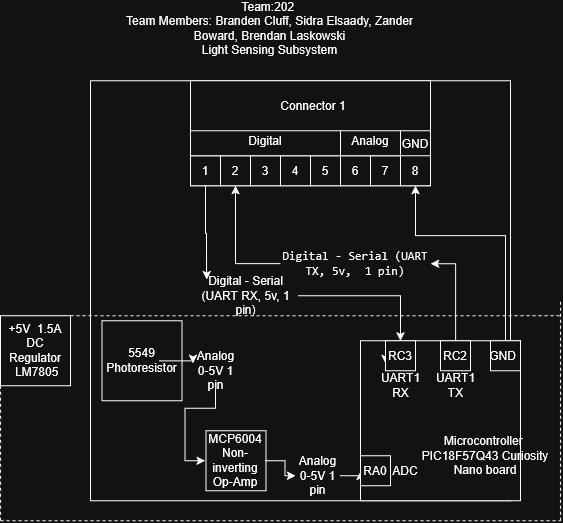

The diagram above was exported from draw.io. Its source (the exported page's mxGraphModel, read from the mxfile embedded in the PNG):
<mxGraphModel dx="981" dy="536" grid="1" gridSize="10" guides="1" tooltips="1" connect="1" arrows="1" fold="1" page="1" pageScale="1" pageWidth="850" pageHeight="1100" math="0" shadow="0">
  <root>
    <mxCell id="0" />
    <mxCell id="1" parent="0" />
    <mxCell id="iQMP8YfE48k43jGBCNu3-65" parent="1" style="rounded=0;whiteSpace=wrap;html=1;strokeWidth=0;" value="" vertex="1">
      <mxGeometry height="205" width="560" x="130" y="425" as="geometry" />
    </mxCell>
    <mxCell id="iQMP8YfE48k43jGBCNu3-1" parent="1" style="whiteSpace=wrap;html=1;aspect=fixed;" value="" vertex="1">
      <mxGeometry height="420" width="420" x="220" y="190" as="geometry" />
    </mxCell>
    <mxCell id="iQMP8YfE48k43jGBCNu3-2" parent="1" style="rounded=0;whiteSpace=wrap;html=1;direction=east;" value="" vertex="1">
      <mxGeometry height="60" width="240" x="320" y="235" as="geometry" />
    </mxCell>
    <mxCell id="iQMP8YfE48k43jGBCNu3-3" parent="1" style="whiteSpace=wrap;html=1;aspect=fixed;direction=east;" value="" vertex="1">
      <mxGeometry height="30" width="30" x="320" y="265" as="geometry" />
    </mxCell>
    <mxCell id="iQMP8YfE48k43jGBCNu3-4" parent="1" style="whiteSpace=wrap;html=1;aspect=fixed;direction=east;" value="" vertex="1">
      <mxGeometry height="30" width="30" x="350" y="265" as="geometry" />
    </mxCell>
    <mxCell id="iQMP8YfE48k43jGBCNu3-5" parent="1" style="whiteSpace=wrap;html=1;aspect=fixed;direction=east;" value="" vertex="1">
      <mxGeometry height="30" width="30" x="380" y="265" as="geometry" />
    </mxCell>
    <mxCell id="iQMP8YfE48k43jGBCNu3-6" parent="1" style="whiteSpace=wrap;html=1;aspect=fixed;direction=east;" value="" vertex="1">
      <mxGeometry height="30" width="30" x="410" y="265" as="geometry" />
    </mxCell>
    <mxCell id="iQMP8YfE48k43jGBCNu3-7" parent="1" style="whiteSpace=wrap;html=1;aspect=fixed;direction=east;" value="" vertex="1">
      <mxGeometry height="30" width="30" x="440" y="265" as="geometry" />
    </mxCell>
    <mxCell id="iQMP8YfE48k43jGBCNu3-8" parent="1" style="whiteSpace=wrap;html=1;aspect=fixed;direction=east;" value="" vertex="1">
      <mxGeometry height="30" width="30" x="470" y="265" as="geometry" />
    </mxCell>
    <mxCell id="iQMP8YfE48k43jGBCNu3-9" parent="1" style="whiteSpace=wrap;html=1;aspect=fixed;direction=east;" value="" vertex="1">
      <mxGeometry height="30" width="30" x="500" y="265" as="geometry" />
    </mxCell>
    <mxCell id="iQMP8YfE48k43jGBCNu3-10" parent="1" style="whiteSpace=wrap;html=1;aspect=fixed;direction=east;" value="" vertex="1">
      <mxGeometry height="30" width="30" x="530" y="265" as="geometry" />
    </mxCell>
    <mxCell id="iQMP8YfE48k43jGBCNu3-11" edge="1" parent="1" source="iQMP8YfE48k43jGBCNu3-57" style="edgeStyle=orthogonalEdgeStyle;rounded=0;orthogonalLoop=1;jettySize=auto;html=1;entryX=0.5;entryY=0;entryDx=0;entryDy=0;" target="iQMP8YfE48k43jGBCNu3-44">
      <mxGeometry relative="1" as="geometry">
        <Array as="points">
          <mxPoint x="530" y="405" />
        </Array>
      </mxGeometry>
    </mxCell>
    <mxCell id="iQMP8YfE48k43jGBCNu3-12" parent="1" style="text;html=1;whiteSpace=wrap;strokeColor=none;fillColor=none;align=center;verticalAlign=middle;rounded=0;direction=east;" value="1" vertex="1">
      <mxGeometry height="30" width="30" x="320" y="265" as="geometry" />
    </mxCell>
    <mxCell id="iQMP8YfE48k43jGBCNu3-13" parent="1" style="text;html=1;whiteSpace=wrap;strokeColor=none;fillColor=none;align=center;verticalAlign=middle;rounded=0;direction=east;" value="2" vertex="1">
      <mxGeometry height="30" width="30" x="350" y="265" as="geometry" />
    </mxCell>
    <mxCell id="iQMP8YfE48k43jGBCNu3-14" parent="1" style="text;html=1;whiteSpace=wrap;strokeColor=none;fillColor=none;align=center;verticalAlign=middle;rounded=0;direction=east;" value="3" vertex="1">
      <mxGeometry height="30" width="30" x="380" y="265" as="geometry" />
    </mxCell>
    <mxCell id="iQMP8YfE48k43jGBCNu3-15" parent="1" style="text;html=1;whiteSpace=wrap;strokeColor=none;fillColor=none;align=center;verticalAlign=middle;rounded=0;direction=east;" value="4" vertex="1">
      <mxGeometry height="30" width="30" x="410" y="265" as="geometry" />
    </mxCell>
    <mxCell id="iQMP8YfE48k43jGBCNu3-16" parent="1" style="text;html=1;whiteSpace=wrap;strokeColor=none;fillColor=none;align=center;verticalAlign=middle;rounded=0;direction=east;" value="5" vertex="1">
      <mxGeometry height="30" width="30" x="440" y="265" as="geometry" />
    </mxCell>
    <mxCell id="iQMP8YfE48k43jGBCNu3-17" parent="1" style="text;html=1;whiteSpace=wrap;strokeColor=none;fillColor=none;align=center;verticalAlign=middle;rounded=0;direction=east;" value="6" vertex="1">
      <mxGeometry height="30" width="30" x="470" y="265" as="geometry" />
    </mxCell>
    <mxCell id="iQMP8YfE48k43jGBCNu3-18" parent="1" style="text;html=1;whiteSpace=wrap;strokeColor=none;fillColor=none;align=center;verticalAlign=middle;rounded=0;direction=east;" value="7" vertex="1">
      <mxGeometry height="30" width="30" x="500" y="265" as="geometry" />
    </mxCell>
    <mxCell id="iQMP8YfE48k43jGBCNu3-19" parent="1" style="text;html=1;whiteSpace=wrap;strokeColor=none;fillColor=none;align=center;verticalAlign=middle;rounded=0;direction=east;" value="8" vertex="1">
      <mxGeometry height="30" width="30" x="530" y="265" as="geometry" />
    </mxCell>
    <mxCell id="iQMP8YfE48k43jGBCNu3-20" parent="1" style="rounded=0;whiteSpace=wrap;html=1;direction=east;" value="" vertex="1">
      <mxGeometry height="30" width="150" x="320" y="235" as="geometry" />
    </mxCell>
    <mxCell id="iQMP8YfE48k43jGBCNu3-21" parent="1" style="text;html=1;whiteSpace=wrap;strokeColor=none;fillColor=none;align=center;verticalAlign=middle;rounded=0;direction=east;" value="Digital" vertex="1">
      <mxGeometry height="30" width="150" x="320" y="235" as="geometry" />
    </mxCell>
    <mxCell id="iQMP8YfE48k43jGBCNu3-22" parent="1" style="rounded=0;whiteSpace=wrap;html=1;direction=east;" value="" vertex="1">
      <mxGeometry height="30" width="60" x="470" y="235" as="geometry" />
    </mxCell>
    <mxCell id="iQMP8YfE48k43jGBCNu3-23" parent="1" style="text;html=1;whiteSpace=wrap;strokeColor=none;fillColor=none;align=center;verticalAlign=middle;rounded=0;direction=east;" value="Analog" vertex="1">
      <mxGeometry height="30" width="60" x="470" y="235" as="geometry" />
    </mxCell>
    <mxCell id="iQMP8YfE48k43jGBCNu3-24" parent="1" style="text;html=1;whiteSpace=wrap;strokeColor=none;fillColor=none;align=center;verticalAlign=middle;rounded=0;" value="&lt;div&gt;Team:202&amp;nbsp;&lt;/div&gt;&lt;div&gt;Team Members: Branden Cluff, Sidra Elsaady, Zander Boward, Brendan Laskowski&lt;/div&gt;&lt;div&gt;Light Sensing Subsystem&lt;/div&gt;&lt;div&gt;&lt;br&gt;&lt;/div&gt;" vertex="1">
      <mxGeometry height="70" width="327" x="235.5" y="110" as="geometry" />
    </mxCell>
    <mxCell id="iQMP8YfE48k43jGBCNu3-25" parent="1" style="rounded=0;whiteSpace=wrap;html=1;" value="" vertex="1">
      <mxGeometry height="50" width="240" x="320" y="190" as="geometry" />
    </mxCell>
    <mxCell id="iQMP8YfE48k43jGBCNu3-26" parent="1" style="text;html=1;whiteSpace=wrap;strokeColor=none;fillColor=none;align=center;verticalAlign=middle;rounded=0;" value="Connector 1" vertex="1">
      <mxGeometry height="40" width="240" x="322.5" y="195" as="geometry" />
    </mxCell>
    <mxCell id="iQMP8YfE48k43jGBCNu3-27" parent="1" style="whiteSpace=wrap;html=1;aspect=fixed;" value="" vertex="1">
      <mxGeometry height="160" width="160" x="490" y="450" as="geometry" />
    </mxCell>
    <mxCell id="iQMP8YfE48k43jGBCNu3-28" parent="1" style="text;html=1;whiteSpace=wrap;strokeColor=none;fillColor=none;align=center;verticalAlign=middle;rounded=0;" value="&lt;br&gt;Microcontroller&amp;nbsp; PIC18F57Q43&amp;nbsp;&lt;span&gt;Curiosity Nano board&lt;/span&gt;&lt;div&gt;&lt;br&gt;&lt;/div&gt;" vertex="1">
      <mxGeometry height="80" width="70" x="580" y="525" as="geometry" />
    </mxCell>
    <mxCell id="iQMP8YfE48k43jGBCNu3-29" parent="1" style="whiteSpace=wrap;html=1;aspect=fixed;" value="" vertex="1">
      <mxGeometry height="80" width="80" x="231.5" y="430" as="geometry" />
    </mxCell>
    <mxCell id="iQMP8YfE48k43jGBCNu3-30" edge="1" parent="1" source="iQMP8YfE48k43jGBCNu3-50" style="edgeStyle=orthogonalEdgeStyle;rounded=0;orthogonalLoop=1;jettySize=auto;html=1;entryX=0;entryY=0.5;entryDx=0;entryDy=0;" target="iQMP8YfE48k43jGBCNu3-34">
      <mxGeometry relative="1" as="geometry" />
    </mxCell>
    <mxCell id="iQMP8YfE48k43jGBCNu3-31" parent="1" style="text;html=1;whiteSpace=wrap;strokeColor=none;fillColor=none;align=center;verticalAlign=middle;rounded=0;" value="5549 Photoresistor" vertex="1">
      <mxGeometry height="40" width="35" x="254" y="450" as="geometry" />
    </mxCell>
    <mxCell id="iQMP8YfE48k43jGBCNu3-32" parent="1" style="whiteSpace=wrap;html=1;aspect=fixed;" value="" vertex="1">
      <mxGeometry height="60" width="60" x="335.5" y="540" as="geometry" />
    </mxCell>
    <mxCell id="iQMP8YfE48k43jGBCNu3-33" edge="1" parent="1" source="iQMP8YfE48k43jGBCNu3-52" style="edgeStyle=orthogonalEdgeStyle;rounded=0;orthogonalLoop=1;jettySize=auto;html=1;entryX=0.001;entryY=0.817;entryDx=0;entryDy=0;entryPerimeter=0;" target="iQMP8YfE48k43jGBCNu3-27" value="">
      <mxGeometry relative="1" as="geometry" />
    </mxCell>
    <mxCell id="iQMP8YfE48k43jGBCNu3-34" parent="1" style="text;html=1;whiteSpace=wrap;strokeColor=none;fillColor=none;align=center;verticalAlign=middle;rounded=0;" value="MCP6004 Non-inverting Op-Amp" vertex="1">
      <mxGeometry height="60" width="60" x="334.5" y="540" as="geometry" />
    </mxCell>
    <mxCell id="iQMP8YfE48k43jGBCNu3-35" parent="1" style="whiteSpace=wrap;html=1;aspect=fixed;" value="" vertex="1">
      <mxGeometry height="30" width="30" x="490" y="565" as="geometry" />
    </mxCell>
    <mxCell id="iQMP8YfE48k43jGBCNu3-36" parent="1" style="text;html=1;whiteSpace=wrap;strokeColor=none;fillColor=none;align=center;verticalAlign=middle;rounded=0;" value="RA0" vertex="1">
      <mxGeometry height="20" width="20" x="495" y="570" as="geometry" />
    </mxCell>
    <mxCell id="iQMP8YfE48k43jGBCNu3-37" parent="1" style="text;html=1;whiteSpace=wrap;strokeColor=none;fillColor=none;align=center;verticalAlign=middle;rounded=0;" value="GND" vertex="1">
      <mxGeometry height="20" width="30" x="530" y="243" as="geometry" />
    </mxCell>
    <mxCell id="iQMP8YfE48k43jGBCNu3-38" edge="1" parent="1" source="iQMP8YfE48k43jGBCNu3-39" style="edgeStyle=orthogonalEdgeStyle;rounded=0;orthogonalLoop=1;jettySize=auto;html=1;exitX=0.5;exitY=0;exitDx=0;exitDy=0;entryX=0.5;entryY=1;entryDx=0;entryDy=0;" target="iQMP8YfE48k43jGBCNu3-19">
      <mxGeometry relative="1" as="geometry">
        <Array as="points">
          <mxPoint x="635" y="345" />
          <mxPoint x="545" y="345" />
        </Array>
      </mxGeometry>
    </mxCell>
    <mxCell id="iQMP8YfE48k43jGBCNu3-39" parent="1" style="whiteSpace=wrap;html=1;aspect=fixed;" value="" vertex="1">
      <mxGeometry height="30" width="30" x="620" y="450" as="geometry" />
    </mxCell>
    <mxCell id="iQMP8YfE48k43jGBCNu3-40" edge="1" parent="1" source="iQMP8YfE48k43jGBCNu3-54" style="edgeStyle=orthogonalEdgeStyle;rounded=0;orthogonalLoop=1;jettySize=auto;html=1;entryX=0.5;entryY=1;entryDx=0;entryDy=0;" target="iQMP8YfE48k43jGBCNu3-13">
      <mxGeometry relative="1" as="geometry" />
    </mxCell>
    <mxCell id="iQMP8YfE48k43jGBCNu3-41" parent="1" style="whiteSpace=wrap;html=1;aspect=fixed;" value="" vertex="1">
      <mxGeometry height="30" width="30" x="570" y="450" as="geometry" />
    </mxCell>
    <mxCell id="iQMP8YfE48k43jGBCNu3-42" edge="1" parent="1" source="iQMP8YfE48k43jGBCNu3-43" style="edgeStyle=orthogonalEdgeStyle;rounded=0;orthogonalLoop=1;jettySize=auto;html=1;exitX=1;exitY=0.5;exitDx=0;exitDy=0;entryX=0;entryY=0.75;entryDx=0;entryDy=0;" target="iQMP8YfE48k43jGBCNu3-44">
      <mxGeometry relative="1" as="geometry" />
    </mxCell>
    <mxCell id="iQMP8YfE48k43jGBCNu3-43" parent="1" style="whiteSpace=wrap;html=1;aspect=fixed;" value="" vertex="1">
      <mxGeometry height="30" width="30" x="515" y="450" as="geometry" />
    </mxCell>
    <mxCell id="iQMP8YfE48k43jGBCNu3-44" parent="1" style="text;html=1;whiteSpace=wrap;strokeColor=none;fillColor=none;align=center;verticalAlign=middle;rounded=0;" value="RC3" vertex="1">
      <mxGeometry height="30" width="30" x="515" y="450" as="geometry" />
    </mxCell>
    <mxCell id="iQMP8YfE48k43jGBCNu3-45" parent="1" style="text;html=1;whiteSpace=wrap;strokeColor=none;fillColor=none;align=center;verticalAlign=middle;rounded=0;" value="GND" vertex="1">
      <mxGeometry height="30" width="35" x="615" y="450" as="geometry" />
    </mxCell>
    <mxCell id="iQMP8YfE48k43jGBCNu3-46" parent="1" style="text;html=1;whiteSpace=wrap;strokeColor=none;fillColor=none;align=center;verticalAlign=middle;rounded=0;" value="RC2" vertex="1">
      <mxGeometry height="30" width="30" x="570" y="450" as="geometry" />
    </mxCell>
    <mxCell id="iQMP8YfE48k43jGBCNu3-47" parent="1" style="text;html=1;whiteSpace=wrap;strokeColor=none;fillColor=none;align=center;verticalAlign=middle;rounded=0;" value="&lt;div&gt;UART1&lt;/div&gt;&lt;div&gt;RX&lt;/div&gt;" vertex="1">
      <mxGeometry height="30" width="45" x="507.5" y="480" as="geometry" />
    </mxCell>
    <mxCell id="iQMP8YfE48k43jGBCNu3-48" parent="1" style="text;html=1;whiteSpace=wrap;strokeColor=none;fillColor=none;align=center;verticalAlign=middle;rounded=0;" value="&lt;div&gt;UART1&lt;/div&gt;&lt;div&gt;TX&lt;/div&gt;" vertex="1">
      <mxGeometry height="30" width="45" x="562.5" y="480" as="geometry" />
    </mxCell>
    <mxCell id="iQMP8YfE48k43jGBCNu3-49" parent="1" style="text;html=1;whiteSpace=wrap;strokeColor=none;fillColor=none;align=center;verticalAlign=middle;rounded=0;" value="ADC" vertex="1">
      <mxGeometry height="30" width="30" x="520" y="565" as="geometry" />
    </mxCell>
    <mxCell id="iQMP8YfE48k43jGBCNu3-51" edge="1" parent="1" source="iQMP8YfE48k43jGBCNu3-31" style="edgeStyle=orthogonalEdgeStyle;rounded=0;orthogonalLoop=1;jettySize=auto;html=1;exitX=1;exitY=0.5;exitDx=0;exitDy=0;entryX=0;entryY=0.25;entryDx=0;entryDy=0;" target="iQMP8YfE48k43jGBCNu3-50" value="">
      <mxGeometry relative="1" as="geometry">
        <mxPoint x="283" y="485" as="sourcePoint" />
        <mxPoint x="320" y="465" as="targetPoint" />
      </mxGeometry>
    </mxCell>
    <mxCell id="iQMP8YfE48k43jGBCNu3-50" parent="1" style="text;html=1;whiteSpace=wrap;strokeColor=none;fillColor=none;align=center;verticalAlign=middle;rounded=0;" value="&lt;div&gt;Analog&lt;/div&gt;&lt;div&gt;0-5V 1 pin&lt;/div&gt;" vertex="1">
      <mxGeometry height="30" width="45" x="322.5" y="465" as="geometry" />
    </mxCell>
    <mxCell id="iQMP8YfE48k43jGBCNu3-53" edge="1" parent="1" source="iQMP8YfE48k43jGBCNu3-34" style="edgeStyle=orthogonalEdgeStyle;rounded=0;orthogonalLoop=1;jettySize=auto;html=1;" target="iQMP8YfE48k43jGBCNu3-52" value="">
      <mxGeometry relative="1" as="geometry">
        <mxPoint x="423" y="560" as="sourcePoint" />
        <mxPoint x="490" y="581" as="targetPoint" />
      </mxGeometry>
    </mxCell>
    <mxCell id="iQMP8YfE48k43jGBCNu3-52" parent="1" style="text;html=1;whiteSpace=wrap;strokeColor=none;fillColor=none;align=center;verticalAlign=middle;rounded=0;" value="&lt;div&gt;Analog&lt;/div&gt;&lt;div&gt;0-5V 1 pin&lt;/div&gt;" vertex="1">
      <mxGeometry height="30" width="45" x="425" y="570" as="geometry" />
    </mxCell>
    <mxCell id="iQMP8YfE48k43jGBCNu3-55" edge="1" parent="1" source="iQMP8YfE48k43jGBCNu3-41" style="edgeStyle=orthogonalEdgeStyle;rounded=0;orthogonalLoop=1;jettySize=auto;html=1;exitX=0.5;exitY=0;exitDx=0;exitDy=0;entryX=1;entryY=0.5;entryDx=0;entryDy=0;" target="iQMP8YfE48k43jGBCNu3-54" value="">
      <mxGeometry relative="1" as="geometry">
        <mxPoint x="585" y="450" as="sourcePoint" />
        <mxPoint x="365" y="295" as="targetPoint" />
      </mxGeometry>
    </mxCell>
    <mxCell id="iQMP8YfE48k43jGBCNu3-54" parent="1" style="text;html=1;whiteSpace=wrap;strokeColor=none;fillColor=none;align=center;verticalAlign=middle;rounded=0;" value="&lt;br&gt;&lt;code&gt;Digital - Serial (UART TX, 5v,&amp;nbsp; 1 pin)&lt;/code&gt; &lt;div&gt;&lt;br/&gt;&lt;/div&gt;" vertex="1">
      <mxGeometry height="30" width="150" x="410" y="358" as="geometry" />
    </mxCell>
    <mxCell id="iQMP8YfE48k43jGBCNu3-58" edge="1" parent="1" source="iQMP8YfE48k43jGBCNu3-12" style="edgeStyle=orthogonalEdgeStyle;rounded=0;orthogonalLoop=1;jettySize=auto;html=1;exitX=0.5;exitY=1;exitDx=0;exitDy=0;entryX=0.129;entryY=-0.038;entryDx=0;entryDy=0;entryPerimeter=0;" target="iQMP8YfE48k43jGBCNu3-57" value="">
      <mxGeometry relative="1" as="geometry">
        <Array as="points" />
        <mxPoint x="335" y="295" as="sourcePoint" />
        <mxPoint x="530" y="450" as="targetPoint" />
      </mxGeometry>
    </mxCell>
    <mxCell id="iQMP8YfE48k43jGBCNu3-57" parent="1" style="text;html=1;whiteSpace=wrap;strokeColor=none;fillColor=none;align=center;verticalAlign=middle;rounded=0;" value="&lt;br&gt;Digital - Serial (UART RX, 5v, 1 pin)&lt;div&gt;&lt;br/&gt;&lt;/div&gt;" vertex="1">
      <mxGeometry height="30" width="105" x="322.5" y="390" as="geometry" />
    </mxCell>
    <mxCell id="iQMP8YfE48k43jGBCNu3-60" parent="1" style="rounded=0;whiteSpace=wrap;html=1;" value="" vertex="1">
      <mxGeometry height="70" width="70" x="130" y="425" as="geometry" />
    </mxCell>
    <mxCell id="iQMP8YfE48k43jGBCNu3-61" edge="1" parent="1" style="endArrow=none;dashed=1;html=1;rounded=0;entryX=0;entryY=1;entryDx=0;entryDy=0;" target="iQMP8YfE48k43jGBCNu3-60" value="">
      <mxGeometry height="50" relative="1" width="50" as="geometry">
        <mxPoint x="130" y="630" as="sourcePoint" />
        <mxPoint x="140" y="480" as="targetPoint" />
      </mxGeometry>
    </mxCell>
    <mxCell id="iQMP8YfE48k43jGBCNu3-62" edge="1" parent="1" style="endArrow=none;dashed=1;html=1;rounded=0;" value="">
      <mxGeometry height="50" relative="1" width="50" as="geometry">
        <mxPoint x="130" y="630" as="sourcePoint" />
        <mxPoint x="690" y="630" as="targetPoint" />
      </mxGeometry>
    </mxCell>
    <mxCell id="iQMP8YfE48k43jGBCNu3-63" edge="1" parent="1" style="endArrow=none;dashed=1;html=1;rounded=0;" value="">
      <mxGeometry height="50" relative="1" width="50" as="geometry">
        <mxPoint x="690" y="630" as="sourcePoint" />
        <mxPoint x="690" y="410" as="targetPoint" />
      </mxGeometry>
    </mxCell>
    <mxCell id="iQMP8YfE48k43jGBCNu3-64" edge="1" parent="1" source="iQMP8YfE48k43jGBCNu3-60" style="endArrow=none;dashed=1;html=1;rounded=0;exitX=1;exitY=0;exitDx=0;exitDy=0;entryX=1;entryY=0;entryDx=0;entryDy=0;" target="iQMP8YfE48k43jGBCNu3-65" value="">
      <mxGeometry height="50" relative="1" width="50" as="geometry">
        <mxPoint x="480" y="450" as="sourcePoint" />
        <mxPoint x="690" y="410" as="targetPoint" />
      </mxGeometry>
    </mxCell>
    <mxCell id="iQMP8YfE48k43jGBCNu3-66" parent="1" style="text;html=1;whiteSpace=wrap;strokeColor=none;fillColor=none;align=center;verticalAlign=middle;rounded=0;" value="&lt;div&gt;+5V&amp;nbsp; 1.5A DC Regulator&lt;/div&gt;&lt;div&gt;&amp;nbsp;LM7805&lt;/div&gt;" vertex="1">
      <mxGeometry height="70" width="70" x="130" y="425" as="geometry" />
    </mxCell>
  </root>
</mxGraphModel>